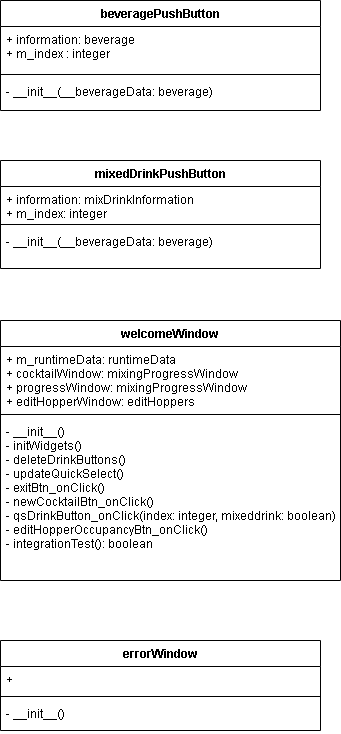

The diagram above was exported from draw.io. Its source (the exported page's mxGraphModel, read from the mxfile embedded in the PNG):
<mxGraphModel dx="702" dy="857" grid="1" gridSize="10" guides="1" tooltips="1" connect="1" arrows="1" fold="1" page="1" pageScale="1" pageWidth="827" pageHeight="1169" math="0" shadow="0">
  <root>
    <mxCell id="0" />
    <mxCell id="1" parent="0" />
    <mxCell id="R4DkiPh3nzYjBZ5kzQ4E-5" value="beveragePushButton" style="swimlane;fontStyle=1;align=center;verticalAlign=top;childLayout=stackLayout;horizontal=1;startSize=26;horizontalStack=0;resizeParent=1;resizeParentMax=0;resizeLast=0;collapsible=1;marginBottom=0;" parent="1" vertex="1">
      <mxGeometry x="80" y="80" width="320" height="110" as="geometry" />
    </mxCell>
    <mxCell id="R4DkiPh3nzYjBZ5kzQ4E-6" value="+ information: beverage&#10;+ m_index : integer" style="text;strokeColor=none;fillColor=none;align=left;verticalAlign=top;spacingLeft=4;spacingRight=4;overflow=hidden;rotatable=0;points=[[0,0.5],[1,0.5]];portConstraint=eastwest;" parent="R4DkiPh3nzYjBZ5kzQ4E-5" vertex="1">
      <mxGeometry y="26" width="320" height="44" as="geometry" />
    </mxCell>
    <mxCell id="R4DkiPh3nzYjBZ5kzQ4E-7" value="" style="line;strokeWidth=1;fillColor=none;align=left;verticalAlign=middle;spacingTop=-1;spacingLeft=3;spacingRight=3;rotatable=0;labelPosition=right;points=[];portConstraint=eastwest;strokeColor=inherit;" parent="R4DkiPh3nzYjBZ5kzQ4E-5" vertex="1">
      <mxGeometry y="70" width="320" height="8" as="geometry" />
    </mxCell>
    <mxCell id="R4DkiPh3nzYjBZ5kzQ4E-8" value="- __init__(__beverageData: beverage)" style="text;strokeColor=none;fillColor=none;align=left;verticalAlign=top;spacingLeft=4;spacingRight=4;overflow=hidden;rotatable=0;points=[[0,0.5],[1,0.5]];portConstraint=eastwest;" parent="R4DkiPh3nzYjBZ5kzQ4E-5" vertex="1">
      <mxGeometry y="78" width="320" height="32" as="geometry" />
    </mxCell>
    <mxCell id="R4DkiPh3nzYjBZ5kzQ4E-9" value="mixedDrinkPushButton" style="swimlane;fontStyle=1;align=center;verticalAlign=top;childLayout=stackLayout;horizontal=1;startSize=26;horizontalStack=0;resizeParent=1;resizeParentMax=0;resizeLast=0;collapsible=1;marginBottom=0;" parent="1" vertex="1">
      <mxGeometry x="80" y="240" width="320" height="108" as="geometry" />
    </mxCell>
    <mxCell id="R4DkiPh3nzYjBZ5kzQ4E-10" value="+ information: mixDrinkInformation&#10;+ m_index: integer" style="text;strokeColor=none;fillColor=none;align=left;verticalAlign=top;spacingLeft=4;spacingRight=4;overflow=hidden;rotatable=0;points=[[0,0.5],[1,0.5]];portConstraint=eastwest;" parent="R4DkiPh3nzYjBZ5kzQ4E-9" vertex="1">
      <mxGeometry y="26" width="320" height="34" as="geometry" />
    </mxCell>
    <mxCell id="R4DkiPh3nzYjBZ5kzQ4E-11" value="" style="line;strokeWidth=1;fillColor=none;align=left;verticalAlign=middle;spacingTop=-1;spacingLeft=3;spacingRight=3;rotatable=0;labelPosition=right;points=[];portConstraint=eastwest;strokeColor=inherit;" parent="R4DkiPh3nzYjBZ5kzQ4E-9" vertex="1">
      <mxGeometry y="60" width="320" height="8" as="geometry" />
    </mxCell>
    <mxCell id="R4DkiPh3nzYjBZ5kzQ4E-12" value="- __init__(__beverageData: beverage)" style="text;strokeColor=none;fillColor=none;align=left;verticalAlign=top;spacingLeft=4;spacingRight=4;overflow=hidden;rotatable=0;points=[[0,0.5],[1,0.5]];portConstraint=eastwest;" parent="R4DkiPh3nzYjBZ5kzQ4E-9" vertex="1">
      <mxGeometry y="68" width="320" height="40" as="geometry" />
    </mxCell>
    <mxCell id="R4DkiPh3nzYjBZ5kzQ4E-13" value="welcomeWindow" style="swimlane;fontStyle=1;align=center;verticalAlign=top;childLayout=stackLayout;horizontal=1;startSize=26;horizontalStack=0;resizeParent=1;resizeParentMax=0;resizeLast=0;collapsible=1;marginBottom=0;" parent="1" vertex="1">
      <mxGeometry x="80" y="400" width="340" height="260" as="geometry" />
    </mxCell>
    <mxCell id="R4DkiPh3nzYjBZ5kzQ4E-14" value="+ m_runtimeData: runtimeData&#10;+ cocktailWindow: mixingProgressWindow&#10;+ progressWindow: mixingProgressWindow&#10;+ editHopperWindow: editHoppers" style="text;strokeColor=none;fillColor=none;align=left;verticalAlign=top;spacingLeft=4;spacingRight=4;overflow=hidden;rotatable=0;points=[[0,0.5],[1,0.5]];portConstraint=eastwest;" parent="R4DkiPh3nzYjBZ5kzQ4E-13" vertex="1">
      <mxGeometry y="26" width="340" height="64" as="geometry" />
    </mxCell>
    <mxCell id="R4DkiPh3nzYjBZ5kzQ4E-15" value="" style="line;strokeWidth=1;fillColor=none;align=left;verticalAlign=middle;spacingTop=-1;spacingLeft=3;spacingRight=3;rotatable=0;labelPosition=right;points=[];portConstraint=eastwest;strokeColor=inherit;" parent="R4DkiPh3nzYjBZ5kzQ4E-13" vertex="1">
      <mxGeometry y="90" width="340" height="8" as="geometry" />
    </mxCell>
    <mxCell id="R4DkiPh3nzYjBZ5kzQ4E-16" value="- __init__()&#10;- initWidgets()&#10;- deleteDrinkButtons()&#10;- updateQuickSelect()&#10;- exitBtn_onClick()&#10;- newCocktailBtn_onClick()&#10;- qsDrinkButton_onClick(index: integer, mixeddrink: boolean)&#10;- editHopperOccupancyBtn_onClick()&#10;- integrationTest(): boolean" style="text;strokeColor=none;fillColor=none;align=left;verticalAlign=top;spacingLeft=4;spacingRight=4;overflow=hidden;rotatable=0;points=[[0,0.5],[1,0.5]];portConstraint=eastwest;" parent="R4DkiPh3nzYjBZ5kzQ4E-13" vertex="1">
      <mxGeometry y="98" width="340" height="162" as="geometry" />
    </mxCell>
    <mxCell id="R4DkiPh3nzYjBZ5kzQ4E-17" value="errorWindow" style="swimlane;fontStyle=1;align=center;verticalAlign=top;childLayout=stackLayout;horizontal=1;startSize=26;horizontalStack=0;resizeParent=1;resizeParentMax=0;resizeLast=0;collapsible=1;marginBottom=0;" parent="1" vertex="1">
      <mxGeometry x="80" y="720" width="320" height="90" as="geometry" />
    </mxCell>
    <mxCell id="R4DkiPh3nzYjBZ5kzQ4E-18" value="+ " style="text;strokeColor=none;fillColor=none;align=left;verticalAlign=top;spacingLeft=4;spacingRight=4;overflow=hidden;rotatable=0;points=[[0,0.5],[1,0.5]];portConstraint=eastwest;" parent="R4DkiPh3nzYjBZ5kzQ4E-17" vertex="1">
      <mxGeometry y="26" width="320" height="26" as="geometry" />
    </mxCell>
    <mxCell id="R4DkiPh3nzYjBZ5kzQ4E-19" value="" style="line;strokeWidth=1;fillColor=none;align=left;verticalAlign=middle;spacingTop=-1;spacingLeft=3;spacingRight=3;rotatable=0;labelPosition=right;points=[];portConstraint=eastwest;strokeColor=inherit;" parent="R4DkiPh3nzYjBZ5kzQ4E-17" vertex="1">
      <mxGeometry y="52" width="320" height="8" as="geometry" />
    </mxCell>
    <mxCell id="R4DkiPh3nzYjBZ5kzQ4E-20" value="- __init__()" style="text;strokeColor=none;fillColor=none;align=left;verticalAlign=top;spacingLeft=4;spacingRight=4;overflow=hidden;rotatable=0;points=[[0,0.5],[1,0.5]];portConstraint=eastwest;" parent="R4DkiPh3nzYjBZ5kzQ4E-17" vertex="1">
      <mxGeometry y="60" width="320" height="30" as="geometry" />
    </mxCell>
  </root>
</mxGraphModel>